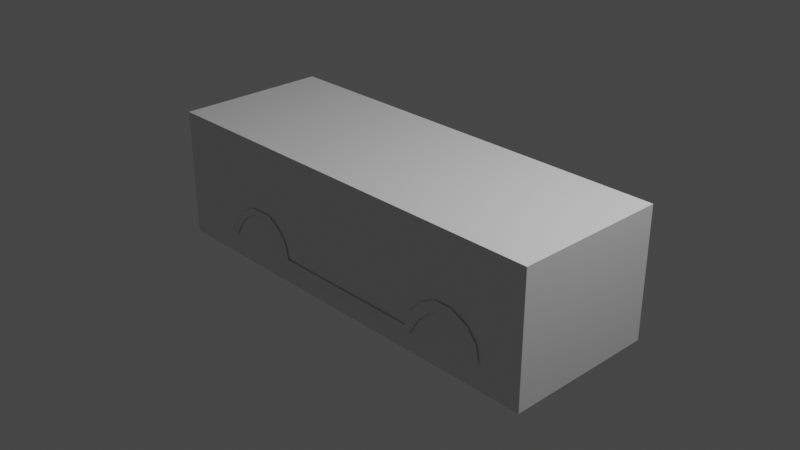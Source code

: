 # Source: Volvo240.blend  (saved by Blender 2.83.19; exported with 4.5.12 LTS)
import bpy
from mathutils import Matrix  # noqa: F401  (used for matrix-valued properties, if any)

bpy.ops.wm.read_factory_settings(use_empty=True)
scene = bpy.context.scene
scene.name = 'Scene'

# ---- collections
col_collection = bpy.data.collections.new('Collection'); scene.collection.children.link(col_collection)
col_reference = bpy.data.collections.new('Reference'); col_collection.children.link(col_reference)
col_collection_2 = bpy.data.collections.new('Collection 2'); scene.collection.children.link(col_collection_2)

# ---- materials (node trees are filled in below, after node groups)
mat_material = bpy.data.materials.new('Material')
mat_material.alpha_threshold = 0.0
mat_material.use_transparent_shadow = False
mat_material.line_color = (0.0, 0.0, 0.0, 1.0)

# ---- material node trees
mat_material.use_nodes = True; mat_material.node_tree.nodes.clear()
_N = mat_material.node_tree.nodes; _L = mat_material.node_tree.links
n0 = _N.new('ShaderNodeOutputMaterial'); n0.name = 'Material Output'; n0.location = (300, 300)
n1 = _N.new('ShaderNodeBsdfPrincipled'); n1.name = 'Principled BSDF'; n1.location = (10, 300)
n1.distribution = 'GGX'
n1.subsurface_method = 'BURLEY'
n1.inputs[2].default_value = 0.4
n1.inputs[3].default_value = 1.45
n1.inputs[27].default_value = (0.0, 0.0, 0.0, 1.0)
n1.inputs[28].default_value = 1.0
_L.new(n1.outputs[0], n0.inputs[0])
n0.is_active_output = True

# ---- world
world_world = bpy.data.worlds.new('World'); scene.world = world_world
world_world.use_nodes = True; world_world.node_tree.nodes.clear()
_N = world_world.node_tree.nodes; _L = world_world.node_tree.links
n0 = _N.new('ShaderNodeOutputWorld'); n0.name = 'World Output'; n0.location = (300, 300)
n1 = _N.new('ShaderNodeBackground'); n1.name = 'Background'; n1.location = (10, 300)
n1.inputs[0].default_value = (0.05088, 0.05088, 0.05088, 1.0)
_L.new(n1.outputs[0], n0.inputs[0])
n0.is_active_output = True
world_world.color = (0.05088, 0.05088, 0.05088)
world_world.use_sun_shadow = False
world_world.sun_shadow_jitter_overblur = 0.0

# ---- cameras
cam_camera = bpy.data.cameras.new('Camera')
cam_camera.clip_end = 100.0
cam_camera.ortho_scale = 7.314

# ---- lights
light_light = bpy.data.lights.new('Light', 'POINT')
light_light.transmission_factor = 0.0
light_light.energy = 1000.0
light_light.shadow_soft_size = 0.1
light_light.shadow_maximum_resolution = 0.006
light_light.use_absolute_resolution = True

# ---- meshes
me_cube = bpy.data.meshes.new('Cube')
me_cube.from_pydata([(0.5, 0.5, 0.5), (0.5, 0.5, -0.5), (0.5, -0.5, 0.5), (0.5, -0.5, -0.5), (-0.5, 0.5, 0.5), (-0.5, 0.5, -0.5), (-0.5, -0.5, 0.5), (-0.5, -0.5, -0.5)], [], [(0, 4, 6, 2), (3, 2, 6, 7), (7, 6, 4, 5), (5, 1, 3, 7), (1, 0, 2, 3), (5, 4, 0, 1)])
_uv = me_cube.uv_layers.new(name='UVMap')
_uv.uv.foreach_set('vector', [0.625, 0.5, 0.875, 0.5, 0.875, 0.75, 0.625, 0.75, 0.375, 0.75, 0.625, 0.75, 0.625, 1.0, 0.375, 1.0, 0.375, 0.0, 0.625, 0.0, 0.625, 0.25, 0.375, 0.25, 0.125, 0.5, 0.375, 0.5, 0.375, 0.75, 0.125, 0.75, 0.375, 0.5, 0.625, 0.5, 0.625, 0.75, 0.375, 0.75, 0.375, 0.25, 0.625, 0.25, 0.625, 0.5, 0.375, 0.5])
me_cube.materials.append(mat_material)
me_cube.use_remesh_preserve_volume = False
me_cube.use_remesh_preserve_attributes = False
me_cube.use_mirror_vertex_groups = False
me_cube.update()
me_plane = bpy.data.meshes.new('Plane')
me_plane.from_pydata([(1.89, 0.8678, -0.2491), (2.289, 0.8238, -0.5341), (1.929, 0.8678, -0.4484), (1.988, 0.8604, -0.448), (1.773, 0.8678, -0.1106), (1.578, 0.8678, -0.01871), (1.383, 0.8678, -0.01871), (1.205, 0.8678, -0.1106), (1.071, 0.8678, -0.2618), (0.993, 0.8678, -0.4441), (1.089, 0.8678, -0.4462), (1.177, 0.8678, -0.3056), (1.301, 0.8678, -0.1841), (1.411, 0.8678, -0.1304), (1.574, 0.8678, -0.1318), (1.722, 0.8678, -0.1954), (1.823, 0.8678, -0.3084), (1.877, 0.8678, -0.4341), (1.054, 0.8678, -0.5087), (-0.8078, 0.8678, -0.5273), (-0.8106, 0.8678, -0.4425), (-0.8487, 0.8678, -0.3077), (-0.9403, 0.8678, -0.1839), (-1.064, 0.8678, -0.1161), (-1.274, 0.8678, -0.1178), (-1.415, 0.8678, -0.1924), (-1.525, 0.8678, -0.3077), (-1.62, 0.8678, -0.4773), (-1.663, 0.8678, -0.4737), (-1.569, 0.8678, -0.2721), (-1.459, 0.8678, -0.1432), (-1.305, 0.8678, -0.05501), (-1.039, 0.8678, -0.04483), (-0.8826, 0.8678, -0.1347), (-0.7707, 0.8678, -0.2874), (-2.266, 0.8678, -0.3766), (-0.7351, 0.8678, -0.5266), (-0.736, 0.8678, -0.4426), (-2.281, 0.8678, -0.1636), (-2.308, 0.8678, -0.1628), (-2.299, 0.8678, -0.004106), (-2.265, 0.8678, -0.000835), (-2.265, 0.8678, 0.01798), (-2.293, 0.8678, 0.01879), (-2.292, 0.8678, 0.04415), (-2.316, 0.8678, 0.04578), (-2.301, 0.8678, 0.1693), (-2.272, 0.8678, 0.1723), (-2.269, 0.8678, 0.1977), (-1.535, 0.8678, 0.2386), (-0.9905, 0.6348, 0.6639), (-0.644, 0.6348, 0.7107), (0.005168, 0.6348, 0.7107), (0.4197, 0.6196, 0.627), (1.064, 0.8678, 0.183), (2.075, 0.8604, 0.09646), (2.234, 0.8238, 0.05236), (2.232, 0.8238, 0.01845), (2.264, 0.8238, -0.09518), (2.261, 0.8238, -0.1851), (2.271, 0.8238, -0.2054), (2.291, 0.8238, -0.2088), (2.296, 0.8238, -0.2393), (2.376, 0.7432, -0.2512), (2.364, 0.7432, -0.275), (2.374, 0.7432, -0.2885), (2.359, 0.7432, -0.3428), (2.359, 0.7432, -0.3716), (2.301, 0.8238, -0.3733), (2.268, 0.8238, -0.453), (0.4935, 0.004214, 0.6637), (-1.106, 0.006043, 0.7047), (0.02229, 0.004214, 0.7047), (-0.6389, 0.004214, 0.7047), (0.7965, 0.8678, 0.183), (-0.3605, 0.8678, 0.183), (-1.282, 0.8678, 0.183), (-0.3675, 0.6348, 0.7107)], [(1, 3), (3, 2), (28, 35), (35, 38), (38, 39), (39, 40), (40, 41), (41, 42), (42, 43), (43, 44), (44, 45), (45, 46), (46, 47), (47, 48), (48, 49), (49, 50), (51, 77), (53, 54), (54, 55), (55, 56), (56, 57), (57, 58), (58, 59), (59, 60), (60, 61), (61, 62), (62, 63), (63, 64), (64, 65), (65, 66), (66, 67), (67, 68), (68, 69), (1, 69), (54, 74), (74, 75), (75, 76), (49, 76), (52, 77), (75, 77)], [(0, 4, 15, 16), (15, 4, 5, 14), (14, 5, 6, 13), (13, 6, 7, 12), (12, 7, 8, 11), (10, 11, 8, 9), (2, 0, 16, 17), (10, 9, 18), (18, 9, 37, 36), (21, 34, 33, 22), (20, 37, 34, 21), (36, 37, 20, 19), (22, 33, 32, 23), (23, 32, 31, 24), (24, 31, 30, 25), (25, 30, 29, 26), (27, 26, 29, 28), (73, 71, 50, 51), (70, 72, 52, 53), (72, 73, 51, 52)])
_uv = me_plane.uv_layers.new(name='UVMap')
_uv.uv.foreach_set('vector', [0.0, 0.0, 0.0, 0.0, 0.0, 0.0, 0.0, 0.0, 0.0, 0.0, 0.0, 0.0, 0.0, 0.0, 0.0, 0.0, 0.0, 0.0, 0.0, 0.0, 0.0, 0.0, 0.0, 0.0, 0.0, 0.0, 0.0, 0.0, 0.0, 0.0, 0.0, 0.0, 0.0, 0.0, 0.0, 0.0, 0.0, 0.0, 0.0, 0.0, 0.0, 0.0, 0.0, 0.0, 0.0, 0.0, 0.0, 0.0, 0.0, 0.0, 0.0, 0.0, 0.0, 0.0, 0.0, 0.0, 0.0, 0.0, 0.0, 0.0, 0.0, 0.0, 0.0, 0.0, 0.0, 0.0, 0.0, 0.0, 0.0, 0.0, 0.0, 0.0, 0.0, 0.0, 0.0, 0.0, 0.0, 0.0, 0.0, 0.0, 0.0, 0.0, 0.0, 0.0, 0.0, 0.0, 0.0, 0.0, 0.0, 0.0, 0.0, 0.0, 0.0, 0.0, 0.0, 0.0, 0.0, 0.0, 0.0, 0.0, 0.0, 0.0, 0.0, 0.0, 0.0, 0.0, 0.0, 0.0, 0.0, 0.0, 0.0, 0.0, 0.0, 0.0, 0.0, 0.0, 0.0, 0.0, 0.0, 0.0, 0.0, 0.0, 0.0, 0.0, 0.0, 0.0, 0.0, 0.0, 0.0, 0.0, 0.0, 0.0, 0.0, 0.0, 0.0, 0.0, 0.0, 0.0, 0.0, 0.0, 0.0, 0.0, 0.0, 0.0, 0.0, 0.0, 0.0, 0.0, 0.0, 0.0, 0.0, 0.0, 0.0, 0.0, 0.0, 0.0, 0.0, 0.0])
me_plane.use_remesh_fix_poles = True
me_plane.use_remesh_preserve_attributes = False
me_plane.use_mirror_vertex_groups = False
me_plane.update()

# ---- objects
ob_light = bpy.data.objects.new('Light', light_light)
ob_camera = bpy.data.objects.new('Camera', cam_camera)
ob_cube = bpy.data.objects.new('Cube', me_cube)
ob_referenceback = bpy.data.objects.new('ReferenceBack', None)
ob_referenceback_001 = bpy.data.objects.new('ReferenceBack.001', None)
ob_referenceside = bpy.data.objects.new('ReferenceSide', None)
ob_referencetop = bpy.data.objects.new('ReferenceTop', None)
ob_plane = bpy.data.objects.new('Plane', me_plane)

# ---- transforms, parenting, visibility, modifiers, constraints
ob_light.location = (4.076, 1.005, 5.904)
ob_light.rotation_euler = (0.6503, 0.05522, 1.866)
ob_light.lock_rotations_4d = False
ob_light.empty_display_type = 'ARROWS'
ob_light.color = (0.0, 0.0, 0.0, 0.0)
ob_light.hide_select = True
ob_light.lineart.crease_threshold = 0.0
ob_camera.location = (7.359, -6.926, 4.958)
ob_camera.rotation_euler = (1.109, 0.0, 0.8149)
ob_camera.lock_rotations_4d = False
ob_camera.empty_display_type = 'ARROWS'
ob_camera.color = (0.0, 0.0, 0.0, 0.0)
ob_camera.hide_select = True
ob_camera.display_type = 'WIRE'
ob_camera.lineart.crease_threshold = 0.0
ob_cube.location = (0.0, 0.0, 0.0)
ob_cube.scale = (4.79, 1.71, 1.43)
ob_cube.lock_rotations_4d = False
ob_cube.empty_display_type = 'ARROWS'
ob_cube.hide_select = True
ob_cube.lineart.crease_threshold = 0.0
ob_referenceback.location = (0.0, -1.439, 1.692)
ob_referenceback.rotation_euler = (1.571, -0.0, 1.571)
ob_referenceback.scale = (0.9735, 0.9735, 0.9735)
ob_referenceback.empty_display_type = 'IMAGE'
ob_referenceback.empty_display_size = 5.0
ob_referenceback.use_empty_image_alpha = True
ob_referenceback.empty_image_side = 'BACK'
ob_referenceback.color = (1.0, 1.0, 1.0, 0.4)
ob_referenceback.show_in_front = True
ob_referenceback.lineart.crease_threshold = 0.0
ob_referenceback_001.location = (0.0, 1.423, 1.692)
ob_referenceback_001.rotation_euler = (1.571, -0.0, 1.571)
ob_referenceback_001.scale = (0.9735, 0.9735, 0.9735)
ob_referenceback_001.empty_display_type = 'IMAGE'
ob_referenceback_001.empty_display_size = 5.0
ob_referenceback_001.use_empty_image_alpha = True
ob_referenceback_001.empty_image_side = 'FRONT'
ob_referenceback_001.color = (1.0, 1.0, 1.0, 0.4)
ob_referenceback_001.show_in_front = True
ob_referenceback_001.lineart.crease_threshold = 0.0
ob_referenceside.location = (0.0, 0.0, 0.0)
ob_referenceside.delta_location = (0.0, 0.0, -1.695)
ob_referenceside.delta_rotation_euler = (1.571, -0.0, 3.142)
ob_referenceside.empty_display_type = 'IMAGE'
ob_referenceside.empty_display_size = 4.868
ob_referenceside.use_empty_image_alpha = True
ob_referenceside.color = (1.0, 1.0, 1.0, 0.4)
ob_referenceside.show_in_front = True
ob_referenceside.lineart.crease_threshold = 0.0
ob_referencetop.location = (0.008751, 0.00875, 0.1159)
ob_referencetop.rotation_euler = (3.142, 3.142, 0.0)
ob_referencetop.scale = (0.9735, 0.9735, 0.9735)
ob_referencetop.empty_display_type = 'IMAGE'
ob_referencetop.empty_display_size = 5.0
ob_referencetop.use_empty_image_alpha = True
ob_referencetop.color = (1.0, 1.0, 1.0, 0.4)
ob_referencetop.show_in_front = True
ob_referencetop.lineart.crease_threshold = 0.0
ob_plane.location = (0.0, 0.0, 0.0)
ob_plane.lineart.crease_threshold = 0.0
_m = ob_plane.modifiers.new('Mirror', 'MIRROR')
_m.use_axis = (False, True, False)

# ---- collection membership
col_collection.objects.link(ob_light)
col_collection.objects.link(ob_camera)
col_reference.objects.link(ob_cube)
col_reference.objects.link(ob_referenceback)
col_reference.objects.link(ob_referenceback_001)
col_reference.objects.link(ob_referenceside)
col_reference.objects.link(ob_referencetop)
col_collection_2.objects.link(ob_plane)

# ---- scene / render settings (as saved in the file)
scene.camera = ob_camera
scene.frame_start = 1; scene.frame_end = 250; scene.frame_set(1)
scene.render.engine = 'BLENDER_EEVEE_NEXT'
scene.cycles.use_denoising = False
scene.cycles.samples = 128
scene.cycles.sampling_pattern = 'TABULATED_SOBOL'
scene.cycles.use_adaptive_sampling = False
scene.cycles.use_light_tree = False
scene.view_settings.view_transform = 'Filmic'
bpy.context.view_layer.update()

